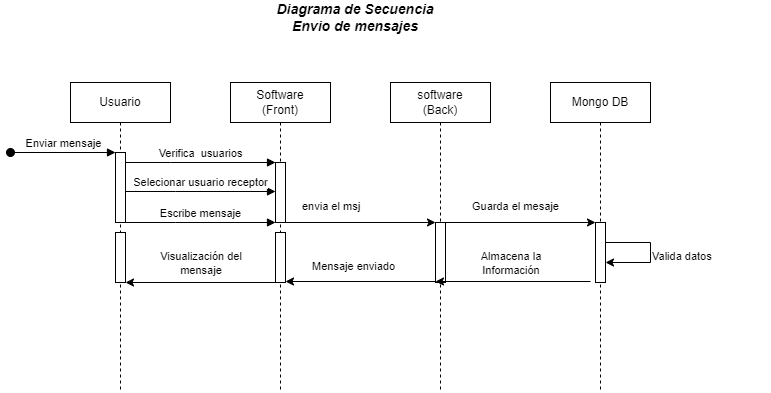

The diagram above was exported from draw.io. Its source (the exported page's mxGraphModel, read from the mxfile embedded in the PNG):
<mxGraphModel dx="1034" dy="456" grid="1" gridSize="10" guides="1" tooltips="1" connect="1" arrows="1" fold="1" page="1" pageScale="1" pageWidth="850" pageHeight="1100" math="0" shadow="0">
  <root>
    <mxCell id="0" />
    <mxCell id="1" parent="0" />
    <mxCell id="aM9ryv3xv72pqoxQDRHE-1" value="Usuario" style="shape=umlLifeline;perimeter=lifelinePerimeter;whiteSpace=wrap;html=1;container=0;dropTarget=0;collapsible=0;recursiveResize=0;outlineConnect=0;portConstraint=eastwest;newEdgeStyle={&quot;edgeStyle&quot;:&quot;elbowEdgeStyle&quot;,&quot;elbow&quot;:&quot;vertical&quot;,&quot;curved&quot;:0,&quot;rounded&quot;:0};" parent="1" vertex="1">
      <mxGeometry x="130" y="130" width="100" height="310" as="geometry" />
    </mxCell>
    <mxCell id="aM9ryv3xv72pqoxQDRHE-2" value="" style="html=1;points=[];perimeter=orthogonalPerimeter;outlineConnect=0;targetShapes=umlLifeline;portConstraint=eastwest;newEdgeStyle={&quot;edgeStyle&quot;:&quot;elbowEdgeStyle&quot;,&quot;elbow&quot;:&quot;vertical&quot;,&quot;curved&quot;:0,&quot;rounded&quot;:0};" parent="aM9ryv3xv72pqoxQDRHE-1" vertex="1">
      <mxGeometry x="45" y="70" width="10" height="70" as="geometry" />
    </mxCell>
    <mxCell id="aM9ryv3xv72pqoxQDRHE-3" value="Enviar mensaje" style="html=1;verticalAlign=bottom;startArrow=oval;endArrow=block;startSize=8;edgeStyle=elbowEdgeStyle;elbow=vertical;curved=0;rounded=0;" parent="aM9ryv3xv72pqoxQDRHE-1" target="aM9ryv3xv72pqoxQDRHE-2" edge="1">
      <mxGeometry relative="1" as="geometry">
        <mxPoint x="-60" y="70" as="sourcePoint" />
      </mxGeometry>
    </mxCell>
    <mxCell id="BHaXFNTbeffemW7EO2g2-50" value="" style="html=1;points=[];perimeter=orthogonalPerimeter;outlineConnect=0;targetShapes=umlLifeline;portConstraint=eastwest;newEdgeStyle={&quot;edgeStyle&quot;:&quot;elbowEdgeStyle&quot;,&quot;elbow&quot;:&quot;vertical&quot;,&quot;curved&quot;:0,&quot;rounded&quot;:0};" vertex="1" parent="aM9ryv3xv72pqoxQDRHE-1">
      <mxGeometry x="45" y="150" width="10" height="50" as="geometry" />
    </mxCell>
    <mxCell id="aM9ryv3xv72pqoxQDRHE-5" value="Software&lt;br&gt;(Front)" style="shape=umlLifeline;perimeter=lifelinePerimeter;whiteSpace=wrap;html=1;container=0;dropTarget=0;collapsible=0;recursiveResize=0;outlineConnect=0;portConstraint=eastwest;newEdgeStyle={&quot;edgeStyle&quot;:&quot;elbowEdgeStyle&quot;,&quot;elbow&quot;:&quot;vertical&quot;,&quot;curved&quot;:0,&quot;rounded&quot;:0};" parent="1" vertex="1">
      <mxGeometry x="290" y="130" width="100" height="310" as="geometry" />
    </mxCell>
    <mxCell id="aM9ryv3xv72pqoxQDRHE-6" value="" style="html=1;points=[];perimeter=orthogonalPerimeter;outlineConnect=0;targetShapes=umlLifeline;portConstraint=eastwest;newEdgeStyle={&quot;edgeStyle&quot;:&quot;elbowEdgeStyle&quot;,&quot;elbow&quot;:&quot;vertical&quot;,&quot;curved&quot;:0,&quot;rounded&quot;:0};" parent="aM9ryv3xv72pqoxQDRHE-5" vertex="1">
      <mxGeometry x="45" y="80" width="10" height="60" as="geometry" />
    </mxCell>
    <mxCell id="BHaXFNTbeffemW7EO2g2-48" value="" style="html=1;points=[];perimeter=orthogonalPerimeter;outlineConnect=0;targetShapes=umlLifeline;portConstraint=eastwest;newEdgeStyle={&quot;edgeStyle&quot;:&quot;elbowEdgeStyle&quot;,&quot;elbow&quot;:&quot;vertical&quot;,&quot;curved&quot;:0,&quot;rounded&quot;:0};" vertex="1" parent="aM9ryv3xv72pqoxQDRHE-5">
      <mxGeometry x="45" y="150" width="10" height="50" as="geometry" />
    </mxCell>
    <mxCell id="aM9ryv3xv72pqoxQDRHE-7" value="Verifica&amp;nbsp; usuarios" style="html=1;verticalAlign=bottom;endArrow=block;edgeStyle=elbowEdgeStyle;elbow=horizontal;curved=0;rounded=0;" parent="1" source="aM9ryv3xv72pqoxQDRHE-2" target="aM9ryv3xv72pqoxQDRHE-6" edge="1">
      <mxGeometry relative="1" as="geometry">
        <mxPoint x="245" y="220" as="sourcePoint" />
        <Array as="points">
          <mxPoint x="230" y="210" />
        </Array>
      </mxGeometry>
    </mxCell>
    <mxCell id="BHaXFNTbeffemW7EO2g2-1" value="software&lt;br&gt;(Back)" style="shape=umlLifeline;perimeter=lifelinePerimeter;whiteSpace=wrap;html=1;container=0;dropTarget=0;collapsible=0;recursiveResize=0;outlineConnect=0;portConstraint=eastwest;newEdgeStyle={&quot;edgeStyle&quot;:&quot;elbowEdgeStyle&quot;,&quot;elbow&quot;:&quot;vertical&quot;,&quot;curved&quot;:0,&quot;rounded&quot;:0};" vertex="1" parent="1">
      <mxGeometry x="450" y="130" width="100" height="310" as="geometry" />
    </mxCell>
    <mxCell id="BHaXFNTbeffemW7EO2g2-2" value="" style="html=1;points=[];perimeter=orthogonalPerimeter;outlineConnect=0;targetShapes=umlLifeline;portConstraint=eastwest;newEdgeStyle={&quot;edgeStyle&quot;:&quot;elbowEdgeStyle&quot;,&quot;elbow&quot;:&quot;vertical&quot;,&quot;curved&quot;:0,&quot;rounded&quot;:0};" vertex="1" parent="BHaXFNTbeffemW7EO2g2-1">
      <mxGeometry x="45" y="140" width="10" height="60" as="geometry" />
    </mxCell>
    <mxCell id="BHaXFNTbeffemW7EO2g2-3" value="Mongo DB" style="shape=umlLifeline;perimeter=lifelinePerimeter;whiteSpace=wrap;html=1;container=0;dropTarget=0;collapsible=0;recursiveResize=0;outlineConnect=0;portConstraint=eastwest;newEdgeStyle={&quot;edgeStyle&quot;:&quot;elbowEdgeStyle&quot;,&quot;elbow&quot;:&quot;vertical&quot;,&quot;curved&quot;:0,&quot;rounded&quot;:0};" vertex="1" parent="1">
      <mxGeometry x="610" y="130" width="100" height="310" as="geometry" />
    </mxCell>
    <mxCell id="BHaXFNTbeffemW7EO2g2-4" value="" style="html=1;points=[];perimeter=orthogonalPerimeter;outlineConnect=0;targetShapes=umlLifeline;portConstraint=eastwest;newEdgeStyle={&quot;edgeStyle&quot;:&quot;elbowEdgeStyle&quot;,&quot;elbow&quot;:&quot;vertical&quot;,&quot;curved&quot;:0,&quot;rounded&quot;:0};direction=west;" vertex="1" parent="BHaXFNTbeffemW7EO2g2-3">
      <mxGeometry x="45" y="140" width="10" height="60" as="geometry" />
    </mxCell>
    <mxCell id="BHaXFNTbeffemW7EO2g2-16" value="" style="endArrow=classic;html=1;rounded=0;" edge="1" parent="BHaXFNTbeffemW7EO2g2-3" source="BHaXFNTbeffemW7EO2g2-4" target="BHaXFNTbeffemW7EO2g2-4">
      <mxGeometry width="50" height="50" relative="1" as="geometry">
        <mxPoint x="80" y="120" as="sourcePoint" />
        <mxPoint x="130" y="70" as="targetPoint" />
        <Array as="points">
          <mxPoint x="100" y="160" />
        </Array>
      </mxGeometry>
    </mxCell>
    <mxCell id="BHaXFNTbeffemW7EO2g2-5" value="Selecionar usuario receptor" style="html=1;verticalAlign=bottom;endArrow=block;edgeStyle=elbowEdgeStyle;elbow=horizontal;curved=0;rounded=0;" edge="1" parent="1" source="aM9ryv3xv72pqoxQDRHE-2" target="aM9ryv3xv72pqoxQDRHE-6">
      <mxGeometry relative="1" as="geometry">
        <mxPoint x="190" y="239" as="sourcePoint" />
        <Array as="points">
          <mxPoint x="235" y="239" />
        </Array>
        <mxPoint x="369.5" y="239" as="targetPoint" />
      </mxGeometry>
    </mxCell>
    <mxCell id="BHaXFNTbeffemW7EO2g2-9" value="&lt;span style=&quot;color: rgb(0, 0, 0); font-family: Helvetica; font-size: 11px; font-style: normal; font-variant-ligatures: normal; font-variant-caps: normal; font-weight: 400; letter-spacing: normal; orphans: 2; text-align: center; text-indent: 0px; text-transform: none; widows: 2; word-spacing: 0px; -webkit-text-stroke-width: 0px; background-color: rgb(255, 255, 255); text-decoration-thickness: initial; text-decoration-style: initial; text-decoration-color: initial; float: none; display: inline !important;&quot;&gt;Guarda el mesaje&lt;/span&gt;" style="text;whiteSpace=wrap;html=1;" vertex="1" parent="1">
      <mxGeometry x="530" y="240" width="120" height="40" as="geometry" />
    </mxCell>
    <mxCell id="BHaXFNTbeffemW7EO2g2-10" value="" style="endArrow=classic;html=1;rounded=0;" edge="1" parent="1">
      <mxGeometry width="50" height="50" relative="1" as="geometry">
        <mxPoint x="650" y="329" as="sourcePoint" />
        <mxPoint x="495" y="329" as="targetPoint" />
      </mxGeometry>
    </mxCell>
    <mxCell id="BHaXFNTbeffemW7EO2g2-11" value="" style="endArrow=classic;html=1;rounded=0;" edge="1" parent="1">
      <mxGeometry width="50" height="50" relative="1" as="geometry">
        <mxPoint x="505" y="270" as="sourcePoint" />
        <mxPoint x="655" y="270" as="targetPoint" />
      </mxGeometry>
    </mxCell>
    <mxCell id="BHaXFNTbeffemW7EO2g2-12" value="&lt;div style=&quot;text-align: center;&quot;&gt;&lt;span style=&quot;font-size: 11px; background-color: rgb(255, 255, 255);&quot;&gt;envia el msj&lt;/span&gt;&lt;/div&gt;" style="text;whiteSpace=wrap;html=1;" vertex="1" parent="1">
      <mxGeometry x="360" y="240" width="120" height="40" as="geometry" />
    </mxCell>
    <mxCell id="BHaXFNTbeffemW7EO2g2-13" value="" style="endArrow=classic;html=1;rounded=0;" edge="1" parent="1" source="aM9ryv3xv72pqoxQDRHE-6" target="BHaXFNTbeffemW7EO2g2-2">
      <mxGeometry width="50" height="50" relative="1" as="geometry">
        <mxPoint x="330.25" y="310" as="sourcePoint" />
        <mxPoint x="189.75" y="310" as="targetPoint" />
      </mxGeometry>
    </mxCell>
    <mxCell id="BHaXFNTbeffemW7EO2g2-14" value="&lt;div style=&quot;text-align: center;&quot;&gt;&lt;span style=&quot;font-size: 11px; background-color: rgb(255, 255, 255);&quot;&gt;Almacena la Información&lt;/span&gt;&lt;/div&gt;" style="text;whiteSpace=wrap;html=1;" vertex="1" parent="1">
      <mxGeometry x="510" y="290" width="120" height="40" as="geometry" />
    </mxCell>
    <mxCell id="BHaXFNTbeffemW7EO2g2-42" value="&lt;span style=&quot;color: rgb(0, 0, 0); font-family: Helvetica; font-size: 11px; font-style: normal; font-variant-ligatures: normal; font-variant-caps: normal; font-weight: 400; letter-spacing: normal; orphans: 2; text-align: center; text-indent: 0px; text-transform: none; widows: 2; word-spacing: 0px; -webkit-text-stroke-width: 0px; background-color: rgb(255, 255, 255); text-decoration-thickness: initial; text-decoration-style: initial; text-decoration-color: initial; float: none; display: inline !important;&quot;&gt;Valida datos&lt;/span&gt;" style="text;whiteSpace=wrap;html=1;" vertex="1" parent="1">
      <mxGeometry x="710" y="290" width="120" height="40" as="geometry" />
    </mxCell>
    <mxCell id="BHaXFNTbeffemW7EO2g2-44" value="&lt;b&gt;&lt;i&gt;&lt;font style=&quot;font-size: 14px;&quot;&gt;Diagrama de Secuencia&lt;br&gt;Envio de mensajes&lt;br&gt;&lt;/font&gt;&lt;/i&gt;&lt;/b&gt;" style="text;html=1;strokeColor=none;fillColor=none;align=center;verticalAlign=middle;whiteSpace=wrap;rounded=0;" vertex="1" parent="1">
      <mxGeometry x="200" y="50" width="430" height="30" as="geometry" />
    </mxCell>
    <mxCell id="BHaXFNTbeffemW7EO2g2-46" value="Escribe mensaje" style="html=1;verticalAlign=bottom;endArrow=block;edgeStyle=elbowEdgeStyle;elbow=horizontal;curved=0;rounded=0;" edge="1" parent="1" source="aM9ryv3xv72pqoxQDRHE-2">
      <mxGeometry relative="1" as="geometry">
        <mxPoint x="190" y="270" as="sourcePoint" />
        <Array as="points">
          <mxPoint x="235" y="270" />
        </Array>
        <mxPoint x="335" y="270" as="targetPoint" />
      </mxGeometry>
    </mxCell>
    <mxCell id="BHaXFNTbeffemW7EO2g2-47" value="" style="endArrow=classic;html=1;rounded=0;" edge="1" parent="1" target="BHaXFNTbeffemW7EO2g2-48">
      <mxGeometry width="50" height="50" relative="1" as="geometry">
        <mxPoint x="495" y="329" as="sourcePoint" />
        <mxPoint x="179.5" y="329" as="targetPoint" />
      </mxGeometry>
    </mxCell>
    <mxCell id="BHaXFNTbeffemW7EO2g2-49" value="&lt;div style=&quot;text-align: center;&quot;&gt;&lt;span style=&quot;font-size: 11px; background-color: rgb(255, 255, 255);&quot;&gt;Mensaje enviado&amp;nbsp;&lt;/span&gt;&lt;/div&gt;" style="text;whiteSpace=wrap;html=1;" vertex="1" parent="1">
      <mxGeometry x="370" y="300" width="120" height="40" as="geometry" />
    </mxCell>
    <mxCell id="BHaXFNTbeffemW7EO2g2-51" value="" style="endArrow=classic;html=1;rounded=0;" edge="1" parent="1">
      <mxGeometry width="50" height="50" relative="1" as="geometry">
        <mxPoint x="335" y="330" as="sourcePoint" />
        <mxPoint x="185" y="330" as="targetPoint" />
      </mxGeometry>
    </mxCell>
    <mxCell id="BHaXFNTbeffemW7EO2g2-52" value="&lt;div style=&quot;text-align: center;&quot;&gt;&lt;span style=&quot;font-size: 11px; background-color: rgb(255, 255, 255);&quot;&gt;Visualización del mensaje&lt;/span&gt;&lt;/div&gt;" style="text;whiteSpace=wrap;html=1;" vertex="1" parent="1">
      <mxGeometry x="200" y="290" width="120" height="40" as="geometry" />
    </mxCell>
  </root>
</mxGraphModel>